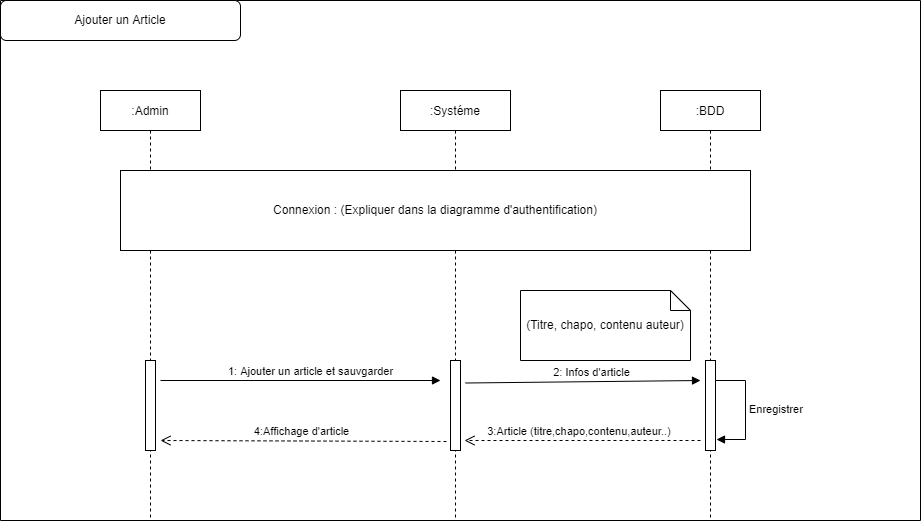

The diagram above was exported from draw.io. Its source (the exported page's mxGraphModel, read from the mxfile embedded in the PNG):
<mxGraphModel dx="2272" dy="1965" grid="1" gridSize="10" guides="1" tooltips="1" connect="1" arrows="1" fold="1" page="1" pageScale="1" pageWidth="850" pageHeight="1100" math="0" shadow="0">
  <root>
    <mxCell id="0" />
    <mxCell id="1" parent="0" />
    <mxCell id="3nuBFxr9cyL0pnOWT2aG-1" value=":Admin" style="shape=umlLifeline;perimeter=lifelinePerimeter;container=1;collapsible=0;recursiveResize=0;rounded=0;shadow=0;strokeWidth=1;" parent="1" vertex="1">
      <mxGeometry x="20" y="50" width="100" height="430" as="geometry" />
    </mxCell>
    <mxCell id="IY64AKm8uEVP8tR7BLwD-67" value="" style="html=1;points=[];perimeter=orthogonalPerimeter;" vertex="1" parent="3nuBFxr9cyL0pnOWT2aG-1">
      <mxGeometry x="45" y="270" width="10" height="90" as="geometry" />
    </mxCell>
    <mxCell id="3nuBFxr9cyL0pnOWT2aG-5" value=":Systéme" style="shape=umlLifeline;perimeter=lifelinePerimeter;container=1;collapsible=0;recursiveResize=0;rounded=0;shadow=0;strokeWidth=1;" parent="1" vertex="1">
      <mxGeometry x="320" y="50" width="110" height="430" as="geometry" />
    </mxCell>
    <mxCell id="IY64AKm8uEVP8tR7BLwD-1" value=":BDD" style="shape=umlLifeline;perimeter=lifelinePerimeter;container=1;collapsible=0;recursiveResize=0;rounded=0;shadow=0;strokeWidth=1;" vertex="1" parent="1">
      <mxGeometry x="580" y="50" width="100" height="430" as="geometry" />
    </mxCell>
    <mxCell id="IY64AKm8uEVP8tR7BLwD-69" value="" style="html=1;points=[];perimeter=orthogonalPerimeter;" vertex="1" parent="IY64AKm8uEVP8tR7BLwD-1">
      <mxGeometry x="45" y="270" width="10" height="90" as="geometry" />
    </mxCell>
    <mxCell id="IY64AKm8uEVP8tR7BLwD-71" value="" style="swimlane;startSize=0;" vertex="1" parent="1">
      <mxGeometry x="-80" y="-40" width="920" height="520" as="geometry" />
    </mxCell>
    <mxCell id="IY64AKm8uEVP8tR7BLwD-72" value="Ajouter un Article" style="rounded=1;whiteSpace=wrap;html=1;" vertex="1" parent="IY64AKm8uEVP8tR7BLwD-71">
      <mxGeometry width="240" height="40" as="geometry" />
    </mxCell>
    <mxCell id="IY64AKm8uEVP8tR7BLwD-75" value="Connexion : (Expliquer dans la diagramme d'authentification)" style="rounded=0;whiteSpace=wrap;html=1;" vertex="1" parent="IY64AKm8uEVP8tR7BLwD-71">
      <mxGeometry x="120" y="170" width="630" height="80" as="geometry" />
    </mxCell>
    <mxCell id="IY64AKm8uEVP8tR7BLwD-70" value="" style="html=1;points=[];perimeter=orthogonalPerimeter;" vertex="1" parent="IY64AKm8uEVP8tR7BLwD-71">
      <mxGeometry x="450" y="360" width="10" height="90" as="geometry" />
    </mxCell>
    <mxCell id="IY64AKm8uEVP8tR7BLwD-77" value="1: Ajouter un article et sauvgarder" style="html=1;verticalAlign=bottom;endArrow=block;rounded=0;" edge="1" parent="IY64AKm8uEVP8tR7BLwD-71">
      <mxGeometry x="0.0714" width="80" relative="1" as="geometry">
        <mxPoint x="160" y="380" as="sourcePoint" />
        <mxPoint x="440" y="380" as="targetPoint" />
        <mxPoint as="offset" />
      </mxGeometry>
    </mxCell>
    <mxCell id="IY64AKm8uEVP8tR7BLwD-78" value="2: Infos d'article" style="html=1;verticalAlign=bottom;endArrow=block;rounded=0;exitX=1.5;exitY=0.25;exitDx=0;exitDy=0;exitPerimeter=0;" edge="1" parent="IY64AKm8uEVP8tR7BLwD-71" source="IY64AKm8uEVP8tR7BLwD-70">
      <mxGeometry x="0.0714" width="80" relative="1" as="geometry">
        <mxPoint x="420" y="380" as="sourcePoint" />
        <mxPoint x="700" y="380" as="targetPoint" />
        <mxPoint as="offset" />
      </mxGeometry>
    </mxCell>
    <mxCell id="IY64AKm8uEVP8tR7BLwD-79" value="(Titre, chapo, contenu auteur)" style="shape=note;size=20;whiteSpace=wrap;html=1;" vertex="1" parent="IY64AKm8uEVP8tR7BLwD-71">
      <mxGeometry x="520" y="290" width="170" height="70" as="geometry" />
    </mxCell>
    <mxCell id="IY64AKm8uEVP8tR7BLwD-80" value="3:Article (titre,chapo,contenu,auteur..)&amp;nbsp;" style="html=1;verticalAlign=bottom;endArrow=open;dashed=1;endSize=8;rounded=0;entryX=1.4;entryY=0.889;entryDx=0;entryDy=0;entryPerimeter=0;" edge="1" parent="IY64AKm8uEVP8tR7BLwD-71" target="IY64AKm8uEVP8tR7BLwD-70">
      <mxGeometry x="0.0169" relative="1" as="geometry">
        <mxPoint x="700" y="440" as="sourcePoint" />
        <mxPoint x="620" y="440" as="targetPoint" />
        <mxPoint as="offset" />
      </mxGeometry>
    </mxCell>
    <mxCell id="IY64AKm8uEVP8tR7BLwD-82" value="Enregistrer" style="edgeStyle=orthogonalEdgeStyle;html=1;align=left;spacingLeft=2;endArrow=block;rounded=0;entryX=1.1;entryY=0.878;entryDx=0;entryDy=0;entryPerimeter=0;" edge="1" target="IY64AKm8uEVP8tR7BLwD-69" parent="IY64AKm8uEVP8tR7BLwD-71">
      <mxGeometry relative="1" as="geometry">
        <mxPoint x="715" y="380" as="sourcePoint" />
        <Array as="points">
          <mxPoint x="745" y="380" />
          <mxPoint x="745" y="439" />
        </Array>
        <mxPoint x="720" y="400" as="targetPoint" />
      </mxGeometry>
    </mxCell>
    <mxCell id="IY64AKm8uEVP8tR7BLwD-83" value="4:Affichage d'article" style="html=1;verticalAlign=bottom;endArrow=open;dashed=1;endSize=8;rounded=0;exitX=-0.4;exitY=0.9;exitDx=0;exitDy=0;exitPerimeter=0;" edge="1" parent="1" source="IY64AKm8uEVP8tR7BLwD-70">
      <mxGeometry x="0.0169" relative="1" as="geometry">
        <mxPoint x="346" y="400" as="sourcePoint" />
        <mxPoint x="80" y="400" as="targetPoint" />
        <mxPoint as="offset" />
      </mxGeometry>
    </mxCell>
  </root>
</mxGraphModel>